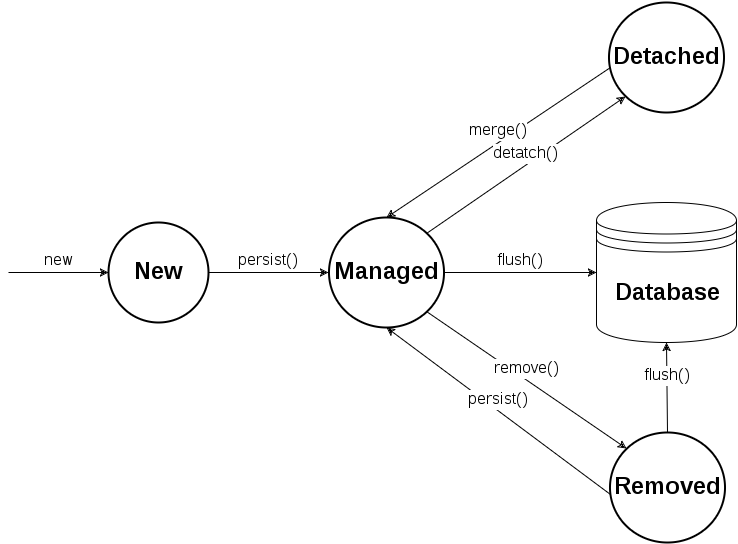

The diagram above was exported from draw.io. Its source (the exported page's mxGraphModel, read from the mxfile embedded in the PNG):
<mxGraphModel dx="1106" dy="604" grid="1" gridSize="10" guides="1" tooltips="1" connect="1" arrows="1" fold="1" page="1" pageScale="1" pageWidth="850" pageHeight="1100" background="#ffffff" math="0" shadow="0">
  <root>
    <mxCell id="0" />
    <mxCell id="1" parent="0" />
    <mxCell id="2" value="&lt;b&gt;&lt;font style=&quot;font-size: 24px&quot;&gt;New&lt;/font&gt;&lt;/b&gt;" style="strokeWidth=2;html=1;shape=mxgraph.flowchart.start_2;whiteSpace=wrap;" vertex="1" parent="1">
      <mxGeometry x="160" y="250" width="100" height="100" as="geometry" />
    </mxCell>
    <mxCell id="3" value="new" style="endArrow=classic;html=1;entryX=0;entryY=0.5;entryPerimeter=0;fontSize=17;verticalAlign=bottom;" edge="1" parent="1" target="2">
      <mxGeometry width="50" height="50" relative="1" as="geometry">
        <mxPoint x="60" y="300" as="sourcePoint" />
        <mxPoint x="210" y="370" as="targetPoint" />
      </mxGeometry>
    </mxCell>
    <mxCell id="5" value="&lt;font style=&quot;font-size: 24px&quot;&gt;&lt;b&gt;Managed&lt;/b&gt;&lt;/font&gt;" style="strokeWidth=2;html=1;shape=mxgraph.flowchart.start_2;whiteSpace=wrap;fontSize=17;" vertex="1" parent="1">
      <mxGeometry x="380" y="245" width="115" height="110" as="geometry" />
    </mxCell>
    <mxCell id="11" value="persist()" style="endArrow=classic;html=1;entryX=0;entryY=0.5;entryPerimeter=0;fontSize=17;verticalAlign=bottom;exitX=1;exitY=0.5;exitPerimeter=0;" edge="1" parent="1" source="2" target="5">
      <mxGeometry x="260" y="299" width="50" height="50" as="geometry">
        <mxPoint x="270" y="300" as="sourcePoint" />
        <mxPoint x="360" y="299" as="targetPoint" />
      </mxGeometry>
    </mxCell>
    <mxCell id="14" value="&lt;font style=&quot;font-size: 24px&quot;&gt;&lt;b&gt;Detached&lt;/b&gt;&lt;/font&gt;" style="strokeWidth=2;html=1;shape=mxgraph.flowchart.start_2;whiteSpace=wrap;fontSize=17;" vertex="1" parent="1">
      <mxGeometry x="660" y="30" width="115" height="110" as="geometry" />
    </mxCell>
    <mxCell id="15" value="&lt;font style=&quot;font-size: 24px&quot;&gt;&lt;b&gt;Removed&lt;/b&gt;&lt;/font&gt;" style="strokeWidth=2;html=1;shape=mxgraph.flowchart.start_2;whiteSpace=wrap;fontSize=17;" vertex="1" parent="1">
      <mxGeometry x="661" y="460" width="115" height="110" as="geometry" />
    </mxCell>
    <mxCell id="16" value="&lt;b&gt;&lt;font style=&quot;font-size: 24px&quot;&gt;Database&lt;/font&gt;&lt;/b&gt;" style="shape=datastore;whiteSpace=wrap;html=1;fontSize=17;" vertex="1" parent="1">
      <mxGeometry x="648" y="230" width="140" height="140" as="geometry" />
    </mxCell>
    <mxCell id="17" value="merge()" style="endArrow=classic;html=1;entryX=0.5;entryY=0;entryPerimeter=0;fontSize=17;verticalAlign=bottom;exitX=0.017;exitY=0.591;exitPerimeter=0;" edge="1" parent="1" source="14" target="5">
      <mxGeometry x="270" y="309" width="50" height="50" as="geometry">
        <mxPoint x="270" y="310" as="sourcePoint" />
        <mxPoint x="390" y="310" as="targetPoint" />
      </mxGeometry>
    </mxCell>
    <mxCell id="18" value="detatch()" style="endArrow=classic;html=1;entryX=0.145;entryY=0.855;entryPerimeter=0;fontSize=17;verticalAlign=bottom;exitX=0.855;exitY=0.145;exitPerimeter=0;" edge="1" parent="1" source="5" target="14">
      <mxGeometry x="495" y="269" width="50" height="50" as="geometry">
        <mxPoint x="495" y="270" as="sourcePoint" />
        <mxPoint x="615" y="270" as="targetPoint" />
      </mxGeometry>
    </mxCell>
    <mxCell id="19" value="remove()" style="endArrow=classic;html=1;entryX=0.145;entryY=0.145;entryPerimeter=0;fontSize=17;verticalAlign=bottom;exitX=0.855;exitY=0.855;exitPerimeter=0;" edge="1" parent="1" source="5" target="15">
      <mxGeometry x="510" y="379" width="50" height="50" as="geometry">
        <mxPoint x="510" y="380" as="sourcePoint" />
        <mxPoint x="630" y="380" as="targetPoint" />
      </mxGeometry>
    </mxCell>
    <mxCell id="20" value="persist()" style="endArrow=classic;html=1;entryX=0.5;entryY=1;entryPerimeter=0;fontSize=17;verticalAlign=bottom;exitX=0.009;exitY=0.564;exitPerimeter=0;" edge="1" parent="1" source="15" target="5">
      <mxGeometry x="520" y="389" width="50" height="50" as="geometry">
        <mxPoint x="496" y="351" as="sourcePoint" />
        <mxPoint x="688" y="486" as="targetPoint" />
      </mxGeometry>
    </mxCell>
    <mxCell id="21" value="flush()" style="endArrow=classic;html=1;entryX=0;entryY=0.5;fontSize=17;verticalAlign=bottom;exitX=1;exitY=0.5;exitPerimeter=0;" edge="1" parent="1" source="5" target="16">
      <mxGeometry x="270" y="309" width="50" height="50" as="geometry">
        <mxPoint x="270" y="310" as="sourcePoint" />
        <mxPoint x="390" y="310" as="targetPoint" />
      </mxGeometry>
    </mxCell>
    <mxCell id="22" value="flush()" style="endArrow=classic;html=1;entryX=0.5;entryY=1;fontSize=17;verticalAlign=bottom;exitX=0.5;exitY=0;exitPerimeter=0;" edge="1" parent="1" source="15" target="16">
      <mxGeometry x="280" y="319" width="50" height="50" as="geometry">
        <mxPoint x="505" y="310" as="sourcePoint" />
        <mxPoint x="658" y="310" as="targetPoint" />
      </mxGeometry>
    </mxCell>
  </root>
</mxGraphModel>